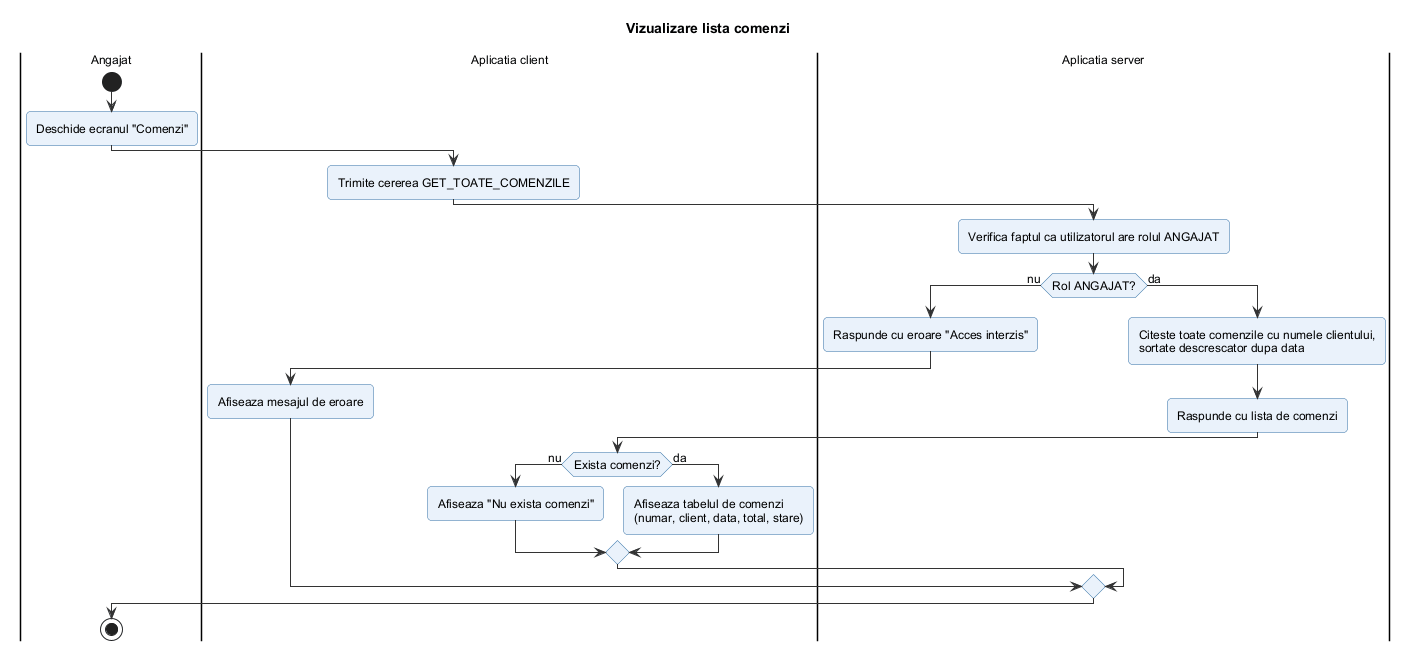

The diagram above was rendered by PlantUML. Its source (embedded in the PNG):
@startuml vizualizare_lista_comenzi
!include ../_stil.iuml
title Vizualizare lista comenzi

|Angajat|
start
:Deschide ecranul "Comenzi";
|Aplicatia client|
:Trimite cererea GET_TOATE_COMENZILE;
|Aplicatia server|
:Verifica faptul ca utilizatorul are rolul ANGAJAT;
if (Rol ANGAJAT?) then (nu)
  :Raspunde cu eroare "Acces interzis";
  |Aplicatia client|
  :Afiseaza mesajul de eroare;
else (da)
  |Aplicatia server|
  :Citeste toate comenzile cu numele clientului,
  sortate descrescator dupa data;
  :Raspunde cu lista de comenzi;
  |Aplicatia client|
  if (Exista comenzi?) then (nu)
    :Afiseaza "Nu exista comenzi";
  else (da)
    :Afiseaza tabelul de comenzi
    (numar, client, data, total, stare);
  endif
endif
|Angajat|
stop
@enduml